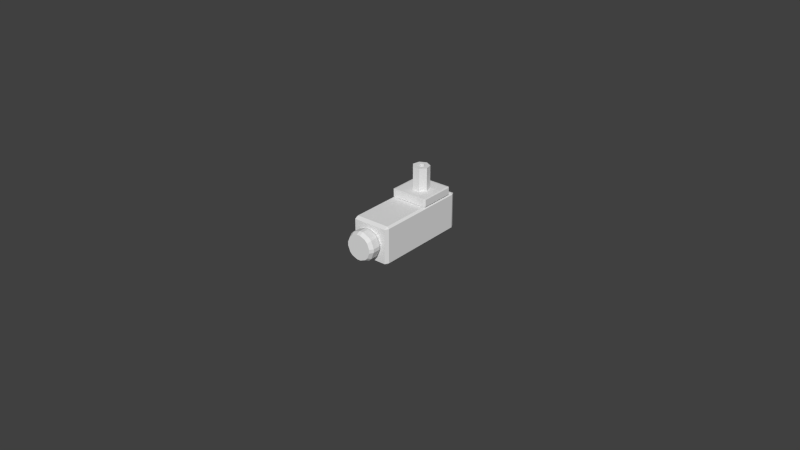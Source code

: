 # Source: scanner.blend  (saved by Blender 2.62.0; exported with 4.5.12 LTS)
import bpy
from mathutils import Matrix  # noqa: F401  (used for matrix-valued properties, if any)

bpy.ops.wm.read_factory_settings(use_empty=True)
scene = bpy.context.scene
scene.name = 'Scene'

# ---- collections
col_collection_1 = bpy.data.collections.new('Collection 1'); scene.collection.children.link(col_collection_1)
col_collection_2 = bpy.data.collections.new('Collection 2'); scene.collection.children.link(col_collection_2)
col_collection_2.hide_render = True
col_collection_2.hide_viewport = True

# ---- materials (node trees are filled in below, after node groups)
mat_noneuntitled = bpy.data.materials.new('Noneuntitled')
mat_noneuntitled.alpha_threshold = 0.0
mat_noneuntitled.use_transparent_shadow = False
mat_noneuntitled.roughness = 0.5
mat_noneuntitled.line_color = (0.0, 0.0, 0.0, 1.0)
mat_noneuntitled_001 = bpy.data.materials.new('Noneuntitled.001')
mat_noneuntitled_001.alpha_threshold = 0.0
mat_noneuntitled_001.use_transparent_shadow = False
mat_noneuntitled_001.roughness = 0.5
mat_noneuntitled_001.line_color = (0.0, 0.0, 0.0, 1.0)

# ---- material node trees

# ---- world
world_world = bpy.data.worlds.new('World'); scene.world = world_world
world_world.color = (0.05088, 0.05088, 0.05088)
world_world.use_sun_shadow = False
world_world.sun_shadow_jitter_overblur = 0.0
world_world.cycles.sampling_method = 'MANUAL'
world_world.cycles.sample_map_resolution = 256

# ---- meshes
me_cube_003 = bpy.data.meshes.new('Cube.003')
me_cube_003.from_pydata([(0.1125, 0.06376, 0.25), (0.1125, -0.1612, 0.25), (-0.1125, -0.1612, 0.25), (-0.1125, 0.06376, 0.25), (0.1125, 0.06376, 0.3), (-0.1125, 0.06376, 0.3), (-0.1125, -0.1612, 0.3), (0.1125, -0.1612, 0.3), (0.125, 0.06376, 0.2525), (0.125, 0.06376, 0.2975), (0.125, -0.1612, 0.2975), (0.125, -0.1612, 0.2525), (0.1125, -0.1737, 0.2525), (0.1125, -0.1737, 0.2975), (-0.1125, -0.1737, 0.2975), (-0.1125, -0.1737, 0.2525), (-0.125, -0.1612, 0.2525), (-0.125, -0.1612, 0.2975), (-0.125, 0.06376, 0.2975), (-0.125, 0.06376, 0.2525), (0.1125, 0.07626, 0.2975), (0.1125, 0.07626, 0.2525), (-0.1125, 0.07626, 0.2525), (-0.1125, 0.07626, 0.2975), (-0.01013, -0.07126, 0.45), (-0.01085, -0.07126, 0.45), (0.01013, -0.07126, 0.45), (0.01085, -0.07126, 0.45), (-0.02337, -0.05556, 0.45), (-0.02437, -0.0543, 0.45), (-0.02386, -0.09978, 0.45), (0.02386, -0.09978, 0.45), (0.02337, -0.05556, 0.45), (0.02437, -0.0543, 0.45), (-0.01983, -0.03441, 0.45), (-0.01955, -0.03315, 0.45), (-0.05362, -0.06246, 0.45), (-0.01013, -0.07126, 0.3), (-0.01085, -0.07126, 0.3), (-0.02386, -0.09978, 0.3), (0.01013, -0.07126, 0.3), (0.01085, -0.07126, 0.3), (0.02386, -0.09978, 0.3), (0.05362, -0.06246, 0.45), (0.01983, -0.03441, 0.45), (0.01955, -0.03315, 0.45), (8.941e-08, -0.02374, 0.45), (-0.043, -0.01593, 0.45), (-0.02337, -0.05556, 0.3), (-0.02437, -0.0543, 0.3), (-0.05362, -0.06246, 0.3), (0.02337, -0.05556, 0.3), (0.02437, -0.0543, 0.3), (0.05362, -0.06246, 0.3), (8.941e-08, 0.004778, 0.45), (0.043, -0.01593, 0.45), (-0.01983, -0.03441, 0.3), (-0.01955, -0.03315, 0.3), (-0.043, -0.01593, 0.3), (0.01983, -0.03441, 0.3), (0.01955, -0.03315, 0.3), (0.043, -0.01593, 0.3), (8.941e-08, 0.004778, 0.3), (8.941e-08, -0.02374, 0.3), (0.0125, -0.525, 0.1552), (0.0125, -0.525, 0.2063), (0.04864, -0.525, 0.1913), (0.0125, -0.625, 0.1552), (0.04864, -0.625, 0.1913), (0.0125, -0.625, 0.2063), (0.03018, -0.525, 0.1375), (0.06632, -0.525, 0.1736), (0.08129, -0.525, 0.1375), (0.03018, -0.625, 0.1375), (0.08129, -0.625, 0.1375), (0.06632, -0.625, 0.1736), (0.03018, -0.525, 0.1125), (0.08129, -0.525, 0.1125), (0.06632, -0.525, 0.07636), (0.03018, -0.625, 0.1125), (0.06632, -0.625, 0.07636), (0.08129, -0.625, 0.1125), (0.0125, -0.525, 0.09482), (0.04864, -0.525, 0.05868), (0.0125, -0.525, 0.04371), (0.0125, -0.625, 0.09482), (0.0125, -0.625, 0.04371), (0.04864, -0.625, 0.05868), (-0.0125, -0.525, 0.09482), (-0.0125, -0.525, 0.04371), (-0.04864, -0.525, 0.05868), (-0.0125, -0.625, 0.09482), (-0.04864, -0.625, 0.05868), (-0.0125, -0.625, 0.04371), (-0.03018, -0.525, 0.1125), (-0.06632, -0.525, 0.07636), (-0.08129, -0.525, 0.1125), (-0.03018, -0.625, 0.1125), (-0.08129, -0.625, 0.1125), (-0.06632, -0.625, 0.07636), (-0.03018, -0.525, 0.1375), (-0.08129, -0.525, 0.1375), (-0.06632, -0.525, 0.1736), (-0.03018, -0.625, 0.1375), (-0.06632, -0.625, 0.1736), (-0.08129, -0.625, 0.1375), (-0.04864, -0.525, 0.1913), (-0.0125, -0.525, 0.2063), (-0.0125, -0.525, 0.1552), (-0.0125, -0.625, 0.1552), (-0.0125, -0.625, 0.2063), (-0.04864, -0.625, 0.1913), (0.01155, -0.55, 0.2202), (0.01155, -0.6, 0.2202), (0.05916, -0.6, 0.2005), (0.05916, -0.55, 0.2005), (0.07549, -0.55, 0.1842), (0.07549, -0.6, 0.1842), (0.09522, -0.6, 0.1365), (0.09522, -0.55, 0.1365), (0.09522, -0.55, 0.1135), (0.09522, -0.6, 0.1135), (0.07549, -0.6, 0.06584), (0.07549, -0.55, 0.06584), (0.05916, -0.55, 0.04951), (0.05916, -0.6, 0.04951), (0.01155, -0.6, 0.02978), (0.01155, -0.55, 0.02978), (-0.01155, -0.55, 0.02978), (-0.01155, -0.6, 0.02978), (-0.05916, -0.6, 0.04951), (-0.05916, -0.55, 0.04951), (-0.07549, -0.55, 0.06584), (-0.07549, -0.6, 0.06584), (-0.09522, -0.6, 0.1135), (-0.09522, -0.55, 0.1135), (-0.09522, -0.55, 0.1365), (-0.09522, -0.6, 0.1365), (-0.07549, -0.6, 0.1842), (-0.07549, -0.55, 0.1842), (-0.01155, -0.6, 0.2202), (-0.01155, -0.55, 0.2202), (-0.05916, -0.55, 0.2005), (-0.05916, -0.6, 0.2005), (0.1125, 0.1, 0.0), (0.1125, -0.5, 0.0), (-0.1125, -0.5, 0.0), (-0.1125, 0.1, 0.0), (0.1125, 0.1, 0.25), (-0.1125, 0.1, 0.25), (-0.1125, -0.5, 0.25), (0.1125, -0.5, 0.25), (0.125, 0.1, 0.0125), (0.125, 0.1, 0.2375), (0.125, -0.5, 0.2375), (0.125, -0.5, 0.0125), (0.1125, -0.525, 0.0125), (0.1125, -0.525, 0.2375), (-0.1125, -0.525, 0.2375), (-0.1125, -0.525, 0.0125), (-0.125, -0.5, 0.0125), (-0.125, -0.5, 0.2375), (-0.125, 0.1, 0.2375), (-0.125, 0.1, 0.0125), (0.1125, 0.125, 0.2375), (0.1125, 0.125, 0.0125), (-0.1125, 0.125, 0.0125), (-0.1125, 0.125, 0.2375)], [], [(0, 21, 8), (1, 11, 12), (2, 15, 16), (3, 19, 22), (4, 9, 20), (7, 13, 10), (6, 17, 14), (5, 23, 18), (47, 34, 35), (58, 57, 56), (36, 28, 29), (50, 49, 48), (30, 24, 25), (39, 38, 37), (31, 27, 26), (42, 40, 41), (43, 33, 32), (53, 51, 52), (55, 45, 44), (60, 61, 59), (58, 47, 54, 62), (36, 50, 39, 30), (15, 12, 13, 14), (25, 38, 48, 28), (27, 32, 51, 41), (23, 20, 21, 22), (43, 31, 42, 53), (7, 4, 5, 6), (60, 59, 44, 45), (46, 35, 57, 63), (11, 8, 9, 10), (57, 35, 34, 56), (24, 26, 40, 37), (29, 49, 56, 34), (52, 51, 32, 33), (19, 16, 17, 18), (41, 40, 26, 27), (33, 44, 59, 52), (3, 2, 16, 19), (23, 22, 19, 18), (49, 29, 28, 48), (58, 56, 49, 50), (18, 17, 6, 5), (2, 1, 12, 15), (53, 42, 41, 51), (62, 61, 60, 63), (31, 30, 39, 42), (1, 0, 8, 11), (54, 46, 45, 55), (54, 47, 35, 46), (54, 55, 61, 62), (42, 39, 37, 40), (14, 13, 7, 6), (55, 44, 33, 43), (25, 24, 37, 38), (17, 16, 15, 14), (0, 3, 22, 21), (10, 9, 4, 7), (47, 36, 29, 34), (9, 8, 21, 20), (36, 30, 25, 28), (60, 45, 46, 63), (61, 53, 52, 59), (43, 32, 27, 31), (50, 48, 38, 39), (55, 43, 53, 61), (62, 63, 57, 58), (47, 58, 50, 36), (5, 4, 20, 23), (13, 12, 11, 10), (30, 31, 26, 24), (66, 64, 65), (68, 69, 67), (71, 72, 70), (74, 75, 73), (77, 78, 76), (80, 81, 79), (83, 84, 82), (86, 87, 85), (89, 90, 88), (92, 93, 91), (95, 96, 94), (98, 99, 97), (101, 102, 100), (104, 105, 103), (107, 108, 106), (110, 111, 109), (114, 115, 112, 113), (118, 119, 116, 117), (122, 123, 120, 121), (126, 127, 124, 125), (130, 131, 128, 129), (134, 135, 132, 133), (138, 139, 136, 137), (142, 143, 140, 141), (146, 147, 144, 145), (150, 151, 148, 149), (154, 155, 152, 153), (158, 159, 156, 157), (162, 163, 160, 161), (166, 167, 164, 165), (64, 108, 107, 65), (70, 64, 66, 71), (115, 66, 65, 112), (67, 73, 75, 68), (109, 67, 69, 110), (68, 114, 113, 69), (76, 70, 72, 77), (119, 72, 71, 116), (73, 79, 81, 74), (74, 118, 117, 75), (82, 76, 78, 83), (123, 78, 77, 120), (79, 85, 87, 80), (80, 122, 121, 81), (88, 82, 84, 89), (127, 84, 83, 124), (85, 91, 93, 86), (86, 126, 125, 87), (94, 88, 90, 95), (131, 90, 89, 128), (91, 97, 99, 92), (92, 130, 129, 93), (100, 94, 96, 101), (135, 96, 95, 132), (97, 103, 105, 98), (98, 134, 133, 99), (108, 100, 102, 106), (139, 102, 101, 136), (103, 109, 111, 104), (104, 138, 137, 105), (106, 142, 141, 107), (143, 111, 110, 140), (140, 113, 112, 141), (114, 117, 116, 115), (118, 121, 120, 119), (122, 125, 124, 123), (126, 129, 128, 127), (130, 133, 132, 131), (134, 137, 136, 135), (138, 143, 142, 139), (155, 145, 144, 152), (159, 146, 145, 156), (147, 166, 165, 144), (163, 147, 146, 160), (167, 149, 148, 164), (149, 162, 161, 150), (151, 154, 153, 148), (150, 158, 157, 151), (164, 153, 152, 165), (154, 157, 156, 155), (158, 161, 160, 159), (162, 167, 166, 163), (107, 141, 112, 65), (66, 115, 116, 71), (72, 119, 120, 77), (78, 123, 124, 83), (84, 127, 128, 89), (90, 131, 132, 95), (96, 135, 136, 101), (102, 139, 142, 106), (69, 113, 140, 110), (75, 117, 114, 68), (81, 121, 118, 74), (87, 125, 122, 80), (93, 129, 126, 86), (99, 133, 130, 92), (105, 137, 134, 98), (111, 143, 138, 104), (64, 94, 100, 108), (97, 67, 109, 103), (144, 165, 152), (145, 155, 156), (146, 159, 160), (147, 163, 166), (148, 153, 164), (151, 157, 154), (150, 161, 158), (149, 167, 162), (82, 64, 70, 76), (64, 82, 88, 94), (79, 97, 91, 85), (97, 79, 73, 67)])
me_cube_003.polygons.foreach_set('material_index', [1, 1, 1, 1, 1, 1, 1, 1, 1, 1, 1, 1, 1, 1, 1, 1, 1, 1, 1, 1, 1, 1, 1, 1, 1, 1, 1, 1, 1, 1, 1, 1, 1, 1, 1, 1, 1, 1, 1, 1, 1, 1, 1, 1, 1, 1, 1, 1, 1, 1, 1, 1, 1, 1, 1, 1, 1, 1, 1, 1, 1, 1, 1, 1, 1, 1, 1, 1, 1, 1, 1, 0, 0, 0, 0, 0, 0, 0, 0, 0, 0, 0, 0, 0, 0, 0, 0, 0, 0, 0, 0, 0, 0, 0, 0, 0, 0, 0, 0, 0, 0, 0, 0, 0, 0, 0, 0, 0, 0, 0, 0, 0, 0, 0, 0, 0, 0, 0, 0, 0, 0, 0, 0, 0, 0, 0, 0, 0, 0, 0, 0, 0, 0, 0, 0, 0, 0, 0, 0, 0, 0, 0, 0, 0, 0, 0, 0, 0, 0, 0, 0, 0, 0, 0, 0, 0, 0, 0, 0, 0, 0, 0, 0, 0, 0, 0, 0, 0, 0, 0, 0, 0, 0, 0, 0, 0, 0, 0, 0, 0, 0, 0, 0])
_uv = me_cube_003.uv_layers.new(name='UVMap')
_uv.uv.foreach_set('vector', [0.1896, 0.6108, 0.1873, 0.6108, 0.1896, 0.6084, 0.2316, 0.6106, 0.2316, 0.6083, 0.234, 0.6106, 0.2317, 0.6526, 0.2341, 0.6526, 0.2318, 0.655, 0.1897, 0.6528, 0.1897, 0.6551, 0.1874, 0.6528, 0.6867, 0.7761, 0.6867, 0.7785, 0.6843, 0.7761, 0.7287, 0.7763, 0.731, 0.7763, 0.7287, 0.7786, 0.7288, 0.7342, 0.7288, 0.7319, 0.7312, 0.7342, 0.6868, 0.7341, 0.6845, 0.7341, 0.6868, 0.7318, 0.9467, 0.4808, 0.9433, 0.4851, 0.9432, 0.4849, 0.9116, 0.4844, 0.9165, 0.4865, 0.9165, 0.4868, 0.9506, 0.4888, 0.9448, 0.4888, 0.9449, 0.4885, 0.9116, 0.4933, 0.9165, 0.4906, 0.9168, 0.4908, 0.9467, 0.4969, 0.9431, 0.4922, 0.9432, 0.4922, 0.9185, 0.4988, 0.9197, 0.4931, 0.9198, 0.4931, 0.938, 0.4988, 0.9392, 0.4931, 0.9394, 0.4931, 0.9272, 0.4969, 0.9235, 0.4922, 0.9237, 0.4922, 0.9311, 0.4933, 0.9361, 0.4906, 0.9363, 0.4908, 0.9311, 0.4888, 0.9253, 0.4888, 0.9254, 0.4885, 0.9311, 0.4844, 0.9361, 0.4865, 0.9361, 0.4868, 0.9237, 0.4849, 0.9272, 0.4808, 0.9238, 0.4851, 0.9818, 0.2238, 0.9817, 0.2518, 0.9728, 0.2518, 0.9728, 0.2238, 0.076, 0.9311, 0.07591, 0.9031, 0.08412, 0.9031, 0.08421, 0.9311, 0.9761, 0.4575, 0.9762, 0.4957, 0.9678, 0.4957, 0.9677, 0.4575, 0.06018, 0.8957, 0.06009, 0.8677, 0.06384, 0.8677, 0.06393, 0.8957, 0.9619, 0.9619, 0.9652, 0.9619, 0.9653, 0.9899, 0.962, 0.9899, 0.9531, 0.2921, 0.9532, 0.2535, 0.9616, 0.2536, 0.9615, 0.2921, 0.2398, 0.8916, 0.2477, 0.8916, 0.2478, 0.9196, 0.2399, 0.9197, 0.7287, 0.7763, 0.6867, 0.7761, 0.6868, 0.7341, 0.7288, 0.7342, 0.365, 0.7588, 0.3652, 0.7588, 0.3653, 0.7868, 0.3651, 0.7868, 0.9934, 0.3233, 0.9974, 0.3233, 0.9975, 0.3513, 0.9935, 0.3513, 0.2569, 0.9477, 0.257, 0.98, 0.2486, 0.9801, 0.2485, 0.9477, 0.9975, 0.3513, 0.9974, 0.3233, 0.9976, 0.3233, 0.9977, 0.3513, 0.9583, 0.9619, 0.9618, 0.9619, 0.9619, 0.9899, 0.9584, 0.9899, 0.9999, 0.3233, 1.0, 0.3513, 0.9977, 0.3513, 0.9976, 0.3233, 0.9656, 0.9899, 0.9653, 0.9899, 0.9652, 0.9619, 0.9655, 0.9619, 0.6359, 0.4713, 0.636, 0.5118, 0.6276, 0.5118, 0.6275, 0.4713, 0.962, 0.9899, 0.9619, 0.9899, 0.9618, 0.9619, 0.9619, 0.9619, 0.3691, 0.7868, 0.3653, 0.7868, 0.3652, 0.7588, 0.369, 0.7588, 0.1897, 0.6528, 0.2317, 0.6526, 0.2318, 0.655, 0.1897, 0.6551, 0.9531, 0.2921, 0.9615, 0.2921, 0.9614, 0.2952, 0.953, 0.2952, 0.06414, 0.8677, 0.06423, 0.8957, 0.06393, 0.8957, 0.06384, 0.8677, 0.9116, 0.4844, 0.9165, 0.4868, 0.9165, 0.4906, 0.9116, 0.4933, 0.6868, 0.7318, 0.7288, 0.7319, 0.7288, 0.7342, 0.6868, 0.7341, 0.2317, 0.6526, 0.2316, 0.6106, 0.234, 0.6106, 0.2341, 0.6526, 0.9311, 0.4888, 0.9272, 0.4969, 0.9237, 0.4922, 0.9253, 0.4888, 0.9185, 0.4788, 0.9272, 0.4808, 0.9237, 0.4849, 0.9197, 0.484, 0.2477, 0.8916, 0.2558, 0.8916, 0.2559, 0.9196, 0.2478, 0.9196, 0.2316, 0.6106, 0.1896, 0.6108, 0.1896, 0.6084, 0.2316, 0.6083, 0.9381, 0.4788, 0.9392, 0.484, 0.9361, 0.4865, 0.9311, 0.4844, 0.9381, 0.4788, 0.9467, 0.4808, 0.9432, 0.4849, 0.9392, 0.484, 0.9278, 0.6257, 0.9197, 0.6258, 0.9197, 0.5978, 0.9278, 0.5977, 0.9272, 0.4969, 0.9185, 0.4988, 0.9198, 0.4931, 0.9235, 0.4922, 0.7312, 0.7342, 0.731, 0.7763, 0.7287, 0.7763, 0.7288, 0.7342, 0.9311, 0.4844, 0.9361, 0.4868, 0.9361, 0.4906, 0.9311, 0.4933, 0.9582, 0.9619, 0.9583, 0.9619, 0.9584, 0.9899, 0.9583, 0.9899, 0.6276, 0.5118, 0.636, 0.5118, 0.636, 0.5146, 0.6276, 0.5147, 0.1896, 0.6108, 0.1897, 0.6528, 0.1874, 0.6528, 0.1873, 0.6108, 0.7287, 0.7786, 0.6867, 0.7785, 0.6867, 0.7761, 0.7287, 0.7763, 0.9467, 0.4808, 0.9506, 0.4888, 0.9449, 0.4885, 0.9433, 0.4851, 0.2486, 0.9801, 0.257, 0.98, 0.257, 0.9833, 0.2486, 0.9833, 0.9506, 0.4888, 0.9467, 0.4969, 0.9432, 0.4922, 0.9448, 0.4888, 0.365, 0.7588, 0.3651, 0.7868, 0.3624, 0.7868, 0.3623, 0.7588, 0.9272, 0.4808, 0.9311, 0.4888, 0.9254, 0.4885, 0.9238, 0.4851, 0.9311, 0.4933, 0.9363, 0.4908, 0.9392, 0.4931, 0.938, 0.4988, 0.9116, 0.4933, 0.9168, 0.4908, 0.9197, 0.4931, 0.9185, 0.4988, 0.9197, 0.6258, 0.9118, 0.6258, 0.9117, 0.5978, 0.9197, 0.5978, 0.9185, 0.4788, 0.9197, 0.484, 0.9165, 0.4865, 0.9116, 0.4844, 0.06817, 0.9312, 0.06808, 0.9032, 0.07591, 0.9031, 0.076, 0.9311, 0.6868, 0.7341, 0.6867, 0.7761, 0.6843, 0.7761, 0.6845, 0.7341, 0.9678, 0.4957, 0.9762, 0.4957, 0.9762, 0.4988, 0.9678, 0.4988, 0.9467, 0.4969, 0.938, 0.4988, 0.9394, 0.4931, 0.9431, 0.4922, 0.0, 0.0, 1.0, 0.0, 1.0, 1.0, 0.0, 0.0, 1.0, 0.0, 1.0, 1.0, 0.0, 0.0, 1.0, 0.0, 1.0, 1.0, 0.0, 0.0, 1.0, 0.0, 1.0, 1.0, 0.0, 0.0, 1.0, 0.0, 1.0, 1.0, 0.0, 0.0, 1.0, 0.0, 1.0, 1.0, 0.0, 0.0, 1.0, 0.0, 1.0, 1.0, 0.0, 0.0, 1.0, 0.0, 1.0, 1.0, 0.0, 0.0, 1.0, 0.0, 1.0, 1.0, 0.0, 0.0, 1.0, 0.0, 1.0, 1.0, 0.0, 0.0, 1.0, 0.0, 1.0, 1.0, 0.0, 0.0, 1.0, 0.0, 1.0, 1.0, 0.0, 0.0, 1.0, 0.0, 1.0, 1.0, 0.0, 0.0, 1.0, 0.0, 1.0, 1.0, 0.0, 0.0, 1.0, 0.0, 1.0, 1.0, 0.0, 0.0, 1.0, 0.0, 1.0, 1.0, 0.0, 0.0, 1.0, 0.0, 1.0, 1.0, 0.0, 1.0, 0.0, 0.0, 1.0, 0.0, 1.0, 1.0, 0.0, 1.0, 0.0, 0.0, 1.0, 0.0, 1.0, 1.0, 0.0, 1.0, 0.0, 0.0, 1.0, 0.0, 1.0, 1.0, 0.0, 1.0, 0.0, 0.0, 1.0, 0.0, 1.0, 1.0, 0.0, 1.0, 0.0, 0.0, 1.0, 0.0, 1.0, 1.0, 0.0, 1.0, 0.0, 0.0, 1.0, 0.0, 1.0, 1.0, 0.0, 1.0, 0.0, 0.0, 1.0, 0.0, 1.0, 1.0, 0.0, 1.0, 0.0, 0.0, 1.0, 0.0, 1.0, 1.0, 0.0, 1.0, 0.0, 0.0, 1.0, 0.0, 1.0, 1.0, 0.0, 1.0, 0.0, 0.0, 1.0, 0.0, 1.0, 1.0, 0.0, 1.0, 0.0, 0.0, 1.0, 0.0, 1.0, 1.0, 0.0, 1.0, 0.0, 0.0, 1.0, 0.0, 1.0, 1.0, 0.0, 1.0, 0.0, 0.0, 1.0, 0.0, 1.0, 1.0, 0.0, 1.0, 0.0, 0.0, 1.0, 0.0, 1.0, 1.0, 0.0, 1.0, 0.0, 0.0, 1.0, 0.0, 1.0, 1.0, 0.0, 1.0, 0.0, 0.0, 1.0, 0.0, 1.0, 1.0, 0.0, 1.0, 0.0, 0.0, 1.0, 0.0, 1.0, 1.0, 0.0, 1.0, 0.0, 0.0, 1.0, 0.0, 1.0, 1.0, 0.0, 1.0, 0.0, 0.0, 1.0, 0.0, 1.0, 1.0, 0.0, 1.0, 0.0, 0.0, 1.0, 0.0, 1.0, 1.0, 0.0, 1.0, 0.0, 0.0, 1.0, 0.0, 1.0, 1.0, 0.0, 1.0, 0.0, 0.0, 1.0, 0.0, 1.0, 1.0, 0.0, 1.0, 0.0, 0.0, 1.0, 0.0, 1.0, 1.0, 0.0, 1.0, 0.0, 0.0, 1.0, 0.0, 1.0, 1.0, 0.0, 1.0, 0.0, 0.0, 1.0, 0.0, 1.0, 1.0, 0.0, 1.0, 0.0, 0.0, 1.0, 0.0, 1.0, 1.0, 0.0, 1.0, 0.0, 0.0, 1.0, 0.0, 1.0, 1.0, 0.0, 1.0, 0.0, 0.0, 1.0, 0.0, 1.0, 1.0, 0.0, 1.0, 0.0, 0.0, 1.0, 0.0, 1.0, 1.0, 0.0, 1.0, 0.0, 0.0, 1.0, 0.0, 1.0, 1.0, 0.0, 1.0, 0.0, 0.0, 1.0, 0.0, 1.0, 1.0, 0.0, 1.0, 0.0, 0.0, 1.0, 0.0, 1.0, 1.0, 0.0, 1.0, 0.0, 0.0, 1.0, 0.0, 1.0, 1.0, 0.0, 1.0, 0.0, 0.0, 1.0, 0.0, 1.0, 1.0, 0.0, 1.0, 0.0, 0.0, 1.0, 0.0, 1.0, 1.0, 0.0, 1.0, 0.0, 0.0, 1.0, 0.0, 1.0, 1.0, 0.0, 1.0, 0.0, 0.0, 1.0, 0.0, 1.0, 1.0, 0.0, 1.0, 0.0, 0.0, 1.0, 0.0, 1.0, 1.0, 0.0, 1.0, 0.0, 0.0, 1.0, 0.0, 1.0, 1.0, 0.0, 1.0, 0.0, 0.0, 1.0, 0.0, 1.0, 1.0, 0.0, 1.0, 0.0, 0.0, 1.0, 0.0, 1.0, 1.0, 0.0, 1.0, 0.0, 0.0, 1.0, 0.0, 1.0, 1.0, 0.0, 1.0, 0.0, 0.0, 1.0, 0.0, 1.0, 1.0, 0.0, 1.0, 0.0, 0.0, 1.0, 0.0, 1.0, 1.0, 0.0, 1.0, 0.0, 0.0, 1.0, 0.0, 1.0, 1.0, 0.0, 1.0, 0.0, 0.0, 1.0, 0.0, 1.0, 1.0, 0.0, 1.0, 0.0, 0.0, 1.0, 0.0, 1.0, 1.0, 0.0, 1.0, 0.0, 0.0, 1.0, 0.0, 1.0, 1.0, 0.0, 1.0, 0.0, 0.0, 1.0, 0.0, 1.0, 1.0, 0.0, 1.0, 0.0, 0.0, 1.0, 0.0, 1.0, 1.0, 0.0, 1.0, 0.0, 0.0, 1.0, 0.0, 1.0, 1.0, 0.0, 1.0, 0.0, 0.0, 1.0, 0.0, 1.0, 1.0, 0.0, 1.0, 0.0, 0.0, 1.0, 0.0, 1.0, 1.0, 0.0, 1.0, 0.0, 0.0, 1.0, 0.0, 1.0, 1.0, 0.0, 1.0, 0.0, 0.0, 1.0, 0.0, 1.0, 1.0, 0.0, 1.0, 0.0, 0.0, 1.0, 0.0, 1.0, 1.0, 0.0, 1.0, 0.0, 0.0, 1.0, 0.0, 1.0, 1.0, 0.0, 1.0, 0.0, 0.0, 1.0, 0.0, 1.0, 1.0, 0.0, 1.0, 0.0, 0.0, 1.0, 0.0, 1.0, 1.0, 0.0, 1.0, 0.0, 0.0, 1.0, 0.0, 1.0, 1.0, 0.0, 1.0, 0.0, 0.0, 1.0, 0.0, 1.0, 1.0, 0.0, 1.0, 0.0, 0.0, 1.0, 0.0, 1.0, 1.0, 0.0, 1.0, 0.0, 0.0, 1.0, 0.0, 1.0, 1.0, 0.0, 1.0, 0.0, 0.0, 1.0, 0.0, 1.0, 1.0, 0.0, 1.0, 0.0, 0.0, 1.0, 0.0, 1.0, 1.0, 0.0, 1.0, 0.0, 0.0, 1.0, 0.0, 1.0, 1.0, 0.0, 1.0, 0.0, 0.0, 1.0, 0.0, 1.0, 1.0, 0.0, 1.0, 0.0, 0.0, 1.0, 0.0, 1.0, 1.0, 0.0, 1.0, 0.0, 0.0, 1.0, 0.0, 1.0, 1.0, 0.0, 1.0, 0.0, 0.0, 1.0, 0.0, 1.0, 1.0, 0.0, 1.0, 0.0, 0.0, 1.0, 0.0, 1.0, 1.0, 0.0, 1.0, 0.0, 0.0, 1.0, 0.0, 1.0, 1.0, 0.0, 1.0, 0.0, 0.0, 1.0, 0.0, 1.0, 1.0, 0.0, 1.0, 0.0, 0.0, 1.0, 0.0, 1.0, 1.0, 0.0, 1.0, 0.0, 0.0, 1.0, 0.0, 1.0, 1.0, 0.0, 1.0, 0.0, 0.0, 1.0, 0.0, 1.0, 1.0, 0.0, 1.0, 0.0, 0.0, 1.0, 0.0, 1.0, 1.0, 0.0, 1.0, 0.0, 0.0, 1.0, 0.0, 1.0, 1.0, 0.0, 1.0, 0.0, 0.0, 1.0, 0.0, 1.0, 1.0, 0.0, 1.0, 0.0, 0.0, 1.0, 0.0, 1.0, 1.0, 0.0, 1.0, 0.0, 0.0, 1.0, 0.0, 1.0, 1.0, 0.0, 1.0, 0.0, 0.0, 1.0, 0.0, 1.0, 1.0, 0.0, 1.0, 0.0, 0.0, 1.0, 0.0, 1.0, 1.0, 0.0, 1.0, 0.0, 0.0, 1.0, 0.0, 1.0, 1.0, 0.0, 0.0, 1.0, 0.0, 1.0, 1.0, 0.0, 0.0, 1.0, 0.0, 1.0, 1.0, 0.0, 0.0, 1.0, 0.0, 1.0, 1.0, 0.0, 0.0, 1.0, 0.0, 1.0, 1.0, 0.0, 0.0, 1.0, 0.0, 1.0, 1.0, 0.0, 0.0, 1.0, 0.0, 1.0, 1.0, 0.0, 0.0, 1.0, 0.0, 1.0, 1.0, 0.0, 0.0, 1.0, 0.0, 1.0, 1.0, 0.0, 1.0, 0.0, 0.0, 1.0, 0.0, 1.0, 1.0, 0.0, 1.0, 0.0, 0.0, 1.0, 0.0, 1.0, 1.0, 0.0, 1.0, 0.0, 0.0, 1.0, 0.0, 1.0, 1.0, 0.0, 1.0])
me_cube_003.materials.append(mat_noneuntitled)
me_cube_003.materials.append(mat_noneuntitled_001)
me_cube_003.use_remesh_preserve_volume = False
me_cube_003.use_remesh_preserve_attributes = False
me_cube_003.use_mirror_vertex_groups = False
me_cube_003.update()
me_cube_001 = bpy.data.meshes.new('Cube.001')
me_cube_001.from_pydata([(0.0, -1.1, 0.8), (0.5657, -1.1, 0.5657), (0.8, -1.1, 2.209e-07), (0.5657, -1.1, -0.5657), (-6.994e-08, -1.1, -0.8), (-0.5657, -1.1, -0.5657), (-0.8, -1.1, 2.654e-07), (-0.5657, -1.1, 0.5657), (-2.416e-07, -1.5, 0.8), (0.5657, -1.5, 0.5657), (0.8, -1.5, 2.368e-07), (0.5657, -1.5, -0.5657), (-1.908e-08, -1.5, -0.8), (-0.5657, -1.5, -0.5657), (-0.8, -1.5, 2.75e-07), (-0.5657, -1.5, 0.5657), (0.0, -1.1, 2.559e-07), (0.0, -1.5, -2.559e-07), (1.0, 1.5, -1.0), (1.0, -1.1, -1.0), (-1.0, -1.1, -1.0), (-1.0, 1.5, -1.0), (1.0, 1.5, 1.0), (1.0, -1.1, 1.0), (-1.0, -1.1, 1.0), (-1.0, 1.5, 1.0)], [], [(16, 0, 1), (17, 9, 8), (16, 1, 2), (17, 10, 9), (16, 2, 3), (17, 11, 10), (16, 3, 4), (17, 12, 11), (16, 4, 5), (17, 13, 12), (16, 5, 6), (17, 14, 13), (16, 6, 7), (17, 15, 14), (7, 0, 16), (17, 8, 15), (0, 8, 9, 1), (1, 9, 10, 2), (2, 10, 11, 3), (3, 11, 12, 4), (4, 12, 13, 5), (5, 13, 14, 6), (6, 14, 15, 7), (8, 0, 7, 15), (18, 19, 20, 21), (22, 25, 24, 23), (18, 22, 23, 19), (19, 23, 24, 20), (20, 24, 25, 21), (22, 18, 21, 25)])
me_cube_001.use_remesh_preserve_volume = False
me_cube_001.use_remesh_preserve_attributes = False
me_cube_001.use_mirror_vertex_groups = False
me_cube_001.update()

# ---- objects
ob_cube_003 = bpy.data.objects.new('Cube.003', me_cube_003)
ob_cube_001 = bpy.data.objects.new('Cube.001', me_cube_001)

# ---- transforms, parenting, visibility, modifiers, constraints
ob_cube_003.location = (0.0, 0.25, -0.125)
ob_cube_003.lineart.crease_threshold = 0.0
ob_cube_001.location = (0.0, 0.0, 0.0)
ob_cube_001.scale = (0.125, 0.25, 0.125)
ob_cube_001.lineart.crease_threshold = 0.0
_m = ob_cube_001.modifiers.new('Bevel', 'BEVEL')
_m.limit_method = 'NONE'
_m.spread = 0.0

# ---- collection membership
col_collection_1.objects.link(ob_cube_003)
col_collection_2.objects.link(ob_cube_001)

# ---- scene / render settings (as saved in the file)
scene.frame_start = 1; scene.frame_end = 250; scene.frame_set(1)
scene.render.engine = 'BLENDER_EEVEE_NEXT'
scene.render.image_settings.color_mode = 'RGB'
scene.render.image_settings.compression = 90
scene.render.resolution_percentage = 50
scene.render.dither_intensity = 0.0
scene.render.bake_margin = 2
scene.render.bake_bias = 0.0
scene.cycles.use_denoising = False
scene.cycles.samples = 10
scene.cycles.sampling_pattern = 'TABULATED_SOBOL'
scene.cycles.light_sampling_threshold = 0.0
scene.cycles.use_adaptive_sampling = False
scene.cycles.use_light_tree = False
scene.cycles.blur_glossy = 0.0
scene.cycles.volume_bounces = 1
scene.cycles.pixel_filter_type = 'GAUSSIAN'
scene.cycles.sample_clamp_indirect = 0.0
scene.view_settings.view_transform = 'Standard'
bpy.context.view_layer.update()

# ---- added for rendering (the .blend has no active camera and no usable light): camera, sun
cam_auto = bpy.data.cameras.new('AutoCamera')
cam_auto.lens = 50.0
cam_auto.sensor_width = 36.0
cam_auto.clip_end = 1000.0
ob_auto_camera = bpy.data.objects.new('AutoCamera', cam_auto)
scene.collection.objects.link(ob_auto_camera)
ob_auto_camera.location = (3.8148, -4.57776, 3.05184)
ob_auto_camera.rotation_euler = (1.09748, -7.21219e-08, 0.694738)
scene.camera = ob_auto_camera
light_auto_sun = bpy.data.lights.new('AutoSun', 'SUN')
light_auto_sun.energy = 3.0
light_auto_sun.angle = 0.0523599
ob_auto_sun = bpy.data.objects.new('AutoSun', light_auto_sun)
scene.collection.objects.link(ob_auto_sun)
ob_auto_sun.rotation_euler = (0.872665, 0.174533, 0.523599)
bpy.context.view_layer.update()
